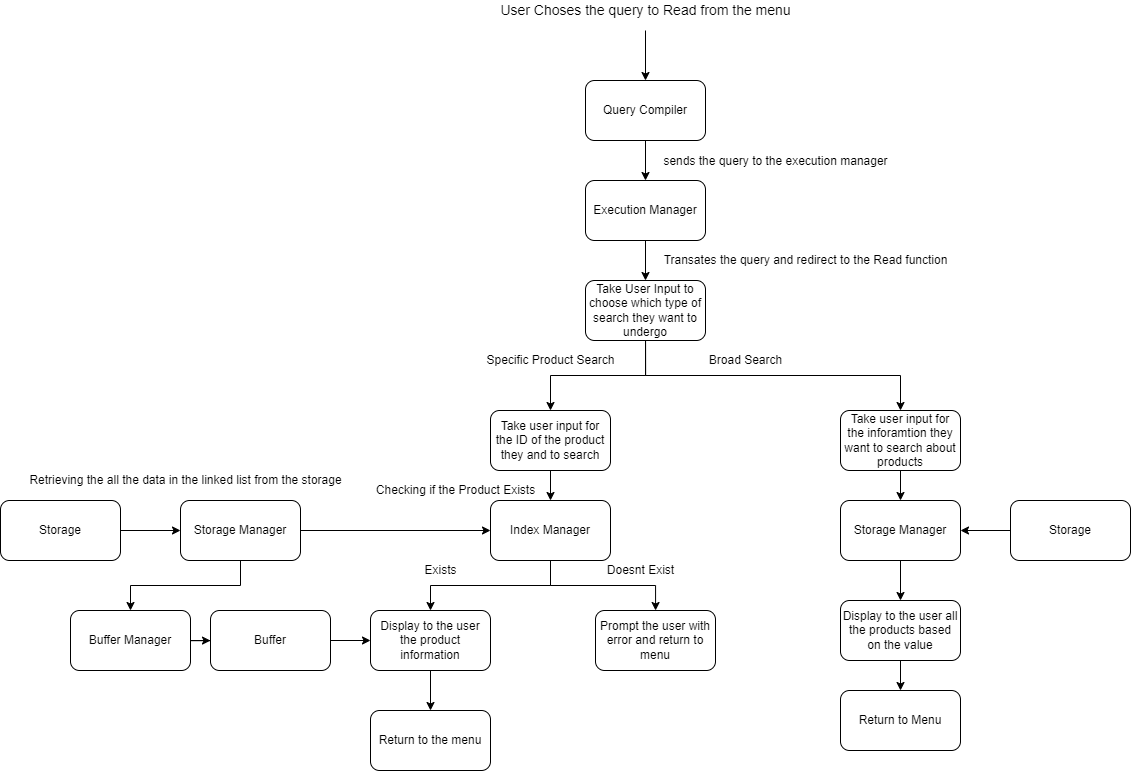

The diagram above was exported from draw.io. Its source (the exported page's mxGraphModel, read from the mxfile embedded in the PNG):
<mxGraphModel dx="2234" dy="641" grid="1" gridSize="10" guides="1" tooltips="1" connect="1" arrows="1" fold="1" page="1" pageScale="1" pageWidth="850" pageHeight="1100" math="0" shadow="0">
  <root>
    <mxCell id="0" />
    <mxCell id="1" parent="0" />
    <mxCell id="aAJxkYOLL7kl1T11UFjH-5" value="" style="edgeStyle=orthogonalEdgeStyle;rounded=0;orthogonalLoop=1;jettySize=auto;html=1;fontSize=14;" parent="1" source="aAJxkYOLL7kl1T11UFjH-1" target="aAJxkYOLL7kl1T11UFjH-4" edge="1">
      <mxGeometry relative="1" as="geometry" />
    </mxCell>
    <mxCell id="aAJxkYOLL7kl1T11UFjH-1" value="Query Compiler" style="rounded=1;whiteSpace=wrap;html=1;" parent="1" vertex="1">
      <mxGeometry x="355" y="110" width="120" height="60" as="geometry" />
    </mxCell>
    <mxCell id="aAJxkYOLL7kl1T11UFjH-2" value="" style="endArrow=classic;html=1;rounded=0;entryX=0.5;entryY=0;entryDx=0;entryDy=0;" parent="1" target="aAJxkYOLL7kl1T11UFjH-1" edge="1">
      <mxGeometry width="50" height="50" relative="1" as="geometry">
        <mxPoint x="415" y="60" as="sourcePoint" />
        <mxPoint x="465" y="190" as="targetPoint" />
        <Array as="points">
          <mxPoint x="415" y="110" />
        </Array>
      </mxGeometry>
    </mxCell>
    <mxCell id="aAJxkYOLL7kl1T11UFjH-3" value="&lt;font style=&quot;font-size: 14px&quot;&gt;User Choses the query to Read from the menu&lt;/font&gt;" style="text;html=1;align=center;verticalAlign=middle;resizable=0;points=[];autosize=1;strokeColor=none;fillColor=none;" parent="1" vertex="1">
      <mxGeometry x="260" y="30" width="310" height="20" as="geometry" />
    </mxCell>
    <mxCell id="aAJxkYOLL7kl1T11UFjH-8" value="" style="edgeStyle=orthogonalEdgeStyle;rounded=0;orthogonalLoop=1;jettySize=auto;html=1;fontSize=12;" parent="1" source="aAJxkYOLL7kl1T11UFjH-4" target="aAJxkYOLL7kl1T11UFjH-7" edge="1">
      <mxGeometry relative="1" as="geometry" />
    </mxCell>
    <mxCell id="aAJxkYOLL7kl1T11UFjH-4" value="Execution Manager" style="whiteSpace=wrap;html=1;rounded=1;" parent="1" vertex="1">
      <mxGeometry x="355" y="210" width="120" height="60" as="geometry" />
    </mxCell>
    <mxCell id="aAJxkYOLL7kl1T11UFjH-6" value="&lt;font style=&quot;font-size: 12px&quot;&gt;sends the query to the execution manager&lt;/font&gt;" style="text;html=1;align=center;verticalAlign=middle;resizable=0;points=[];autosize=1;strokeColor=none;fillColor=none;fontSize=14;" parent="1" vertex="1">
      <mxGeometry x="425" y="180" width="240" height="20" as="geometry" />
    </mxCell>
    <mxCell id="uQ7h2HqzVZ7CvS2In6BJ-2" value="" style="edgeStyle=orthogonalEdgeStyle;rounded=0;orthogonalLoop=1;jettySize=auto;html=1;" parent="1" source="aAJxkYOLL7kl1T11UFjH-7" target="uQ7h2HqzVZ7CvS2In6BJ-1" edge="1">
      <mxGeometry relative="1" as="geometry" />
    </mxCell>
    <mxCell id="uQ7h2HqzVZ7CvS2In6BJ-4" value="" style="edgeStyle=orthogonalEdgeStyle;rounded=0;orthogonalLoop=1;jettySize=auto;html=1;exitX=0.5;exitY=1;exitDx=0;exitDy=0;" parent="1" source="aAJxkYOLL7kl1T11UFjH-7" target="uQ7h2HqzVZ7CvS2In6BJ-3" edge="1">
      <mxGeometry relative="1" as="geometry" />
    </mxCell>
    <mxCell id="aAJxkYOLL7kl1T11UFjH-7" value="Take User Input to choose which type of search they want to undergo" style="whiteSpace=wrap;html=1;rounded=1;" parent="1" vertex="1">
      <mxGeometry x="355" y="310" width="120" height="60" as="geometry" />
    </mxCell>
    <mxCell id="aAJxkYOLL7kl1T11UFjH-11" value="Transates the query and redirect to the Read function" style="text;html=1;align=center;verticalAlign=middle;resizable=0;points=[];autosize=1;strokeColor=none;fillColor=none;fontSize=12;" parent="1" vertex="1">
      <mxGeometry x="425" y="280" width="300" height="20" as="geometry" />
    </mxCell>
    <mxCell id="uQ7h2HqzVZ7CvS2In6BJ-16" style="edgeStyle=orthogonalEdgeStyle;rounded=0;orthogonalLoop=1;jettySize=auto;html=1;exitX=0.5;exitY=1;exitDx=0;exitDy=0;entryX=0.5;entryY=0;entryDx=0;entryDy=0;" parent="1" source="uQ7h2HqzVZ7CvS2In6BJ-1" target="uQ7h2HqzVZ7CvS2In6BJ-7" edge="1">
      <mxGeometry relative="1" as="geometry" />
    </mxCell>
    <mxCell id="uQ7h2HqzVZ7CvS2In6BJ-1" value="Take user input for the ID of the product they and to search" style="whiteSpace=wrap;html=1;rounded=1;" parent="1" vertex="1">
      <mxGeometry x="260" y="440" width="120" height="60" as="geometry" />
    </mxCell>
    <mxCell id="uQ7h2HqzVZ7CvS2In6BJ-34" value="" style="edgeStyle=orthogonalEdgeStyle;rounded=0;orthogonalLoop=1;jettySize=auto;html=1;" parent="1" source="uQ7h2HqzVZ7CvS2In6BJ-3" target="uQ7h2HqzVZ7CvS2In6BJ-33" edge="1">
      <mxGeometry relative="1" as="geometry" />
    </mxCell>
    <mxCell id="uQ7h2HqzVZ7CvS2In6BJ-3" value="&lt;span&gt;Take user input for the inforamtion they want to search about products&lt;/span&gt;" style="whiteSpace=wrap;html=1;rounded=1;" parent="1" vertex="1">
      <mxGeometry x="610" y="440" width="120" height="60" as="geometry" />
    </mxCell>
    <mxCell id="uQ7h2HqzVZ7CvS2In6BJ-5" value="Specific Product Search" style="text;html=1;align=center;verticalAlign=middle;resizable=0;points=[];autosize=1;strokeColor=none;fillColor=none;" parent="1" vertex="1">
      <mxGeometry x="250" y="380" width="140" height="20" as="geometry" />
    </mxCell>
    <mxCell id="uQ7h2HqzVZ7CvS2In6BJ-6" value="Broad Search" style="text;html=1;align=center;verticalAlign=middle;resizable=0;points=[];autosize=1;strokeColor=none;fillColor=none;" parent="1" vertex="1">
      <mxGeometry x="470" y="380" width="90" height="20" as="geometry" />
    </mxCell>
    <mxCell id="uQ7h2HqzVZ7CvS2In6BJ-20" value="" style="edgeStyle=orthogonalEdgeStyle;rounded=0;orthogonalLoop=1;jettySize=auto;html=1;" parent="1" source="uQ7h2HqzVZ7CvS2In6BJ-7" target="uQ7h2HqzVZ7CvS2In6BJ-19" edge="1">
      <mxGeometry relative="1" as="geometry" />
    </mxCell>
    <mxCell id="uQ7h2HqzVZ7CvS2In6BJ-22" value="" style="edgeStyle=orthogonalEdgeStyle;rounded=0;orthogonalLoop=1;jettySize=auto;html=1;" parent="1" source="uQ7h2HqzVZ7CvS2In6BJ-7" target="uQ7h2HqzVZ7CvS2In6BJ-21" edge="1">
      <mxGeometry relative="1" as="geometry" />
    </mxCell>
    <mxCell id="uQ7h2HqzVZ7CvS2In6BJ-7" value="Index Manager" style="whiteSpace=wrap;html=1;rounded=1;" parent="1" vertex="1">
      <mxGeometry x="260" y="530" width="120" height="60" as="geometry" />
    </mxCell>
    <mxCell id="uQ7h2HqzVZ7CvS2In6BJ-17" style="edgeStyle=orthogonalEdgeStyle;rounded=0;orthogonalLoop=1;jettySize=auto;html=1;exitX=1;exitY=0.5;exitDx=0;exitDy=0;entryX=0;entryY=0.5;entryDx=0;entryDy=0;" parent="1" source="uQ7h2HqzVZ7CvS2In6BJ-9" target="uQ7h2HqzVZ7CvS2In6BJ-7" edge="1">
      <mxGeometry relative="1" as="geometry" />
    </mxCell>
    <mxCell id="uQ7h2HqzVZ7CvS2In6BJ-29" value="" style="edgeStyle=orthogonalEdgeStyle;rounded=0;orthogonalLoop=1;jettySize=auto;html=1;" parent="1" source="uQ7h2HqzVZ7CvS2In6BJ-9" target="uQ7h2HqzVZ7CvS2In6BJ-28" edge="1">
      <mxGeometry relative="1" as="geometry" />
    </mxCell>
    <mxCell id="uQ7h2HqzVZ7CvS2In6BJ-9" value="Storage Manager" style="whiteSpace=wrap;html=1;rounded=1;" parent="1" vertex="1">
      <mxGeometry x="-50" y="530" width="120" height="60" as="geometry" />
    </mxCell>
    <mxCell id="uQ7h2HqzVZ7CvS2In6BJ-18" style="edgeStyle=orthogonalEdgeStyle;rounded=0;orthogonalLoop=1;jettySize=auto;html=1;exitX=1;exitY=0.5;exitDx=0;exitDy=0;" parent="1" source="uQ7h2HqzVZ7CvS2In6BJ-11" target="uQ7h2HqzVZ7CvS2In6BJ-9" edge="1">
      <mxGeometry relative="1" as="geometry" />
    </mxCell>
    <mxCell id="uQ7h2HqzVZ7CvS2In6BJ-11" value="Storage" style="whiteSpace=wrap;html=1;rounded=1;" parent="1" vertex="1">
      <mxGeometry x="-230" y="530" width="120" height="60" as="geometry" />
    </mxCell>
    <mxCell id="uQ7h2HqzVZ7CvS2In6BJ-12" value="Checking if the Product Exists" style="text;html=1;align=center;verticalAlign=middle;resizable=0;points=[];autosize=1;strokeColor=none;fillColor=none;" parent="1" vertex="1">
      <mxGeometry x="140" y="510" width="170" height="20" as="geometry" />
    </mxCell>
    <mxCell id="uQ7h2HqzVZ7CvS2In6BJ-13" value="Retrieving the all the data in the linked list from the storage" style="text;html=1;align=center;verticalAlign=middle;resizable=0;points=[];autosize=1;strokeColor=none;fillColor=none;fontSize=12;" parent="1" vertex="1">
      <mxGeometry x="-210" y="500" width="330" height="20" as="geometry" />
    </mxCell>
    <mxCell id="uQ7h2HqzVZ7CvS2In6BJ-26" value="" style="edgeStyle=orthogonalEdgeStyle;rounded=0;orthogonalLoop=1;jettySize=auto;html=1;" parent="1" source="uQ7h2HqzVZ7CvS2In6BJ-19" target="uQ7h2HqzVZ7CvS2In6BJ-25" edge="1">
      <mxGeometry relative="1" as="geometry" />
    </mxCell>
    <mxCell id="uQ7h2HqzVZ7CvS2In6BJ-19" value="Display to the user the product information" style="whiteSpace=wrap;html=1;rounded=1;" parent="1" vertex="1">
      <mxGeometry x="140" y="640" width="120" height="60" as="geometry" />
    </mxCell>
    <mxCell id="uQ7h2HqzVZ7CvS2In6BJ-21" value="Prompt the user with error and return to menu" style="whiteSpace=wrap;html=1;rounded=1;" parent="1" vertex="1">
      <mxGeometry x="365" y="640" width="120" height="60" as="geometry" />
    </mxCell>
    <mxCell id="uQ7h2HqzVZ7CvS2In6BJ-23" value="Exists" style="text;html=1;align=center;verticalAlign=middle;resizable=0;points=[];autosize=1;strokeColor=none;fillColor=none;" parent="1" vertex="1">
      <mxGeometry x="185" y="590" width="50" height="20" as="geometry" />
    </mxCell>
    <mxCell id="uQ7h2HqzVZ7CvS2In6BJ-24" value="Doesnt Exist" style="text;html=1;align=center;verticalAlign=middle;resizable=0;points=[];autosize=1;strokeColor=none;fillColor=none;" parent="1" vertex="1">
      <mxGeometry x="370" y="590" width="80" height="20" as="geometry" />
    </mxCell>
    <mxCell id="uQ7h2HqzVZ7CvS2In6BJ-25" value="Return to the menu" style="whiteSpace=wrap;html=1;rounded=1;" parent="1" vertex="1">
      <mxGeometry x="140" y="740" width="120" height="60" as="geometry" />
    </mxCell>
    <mxCell id="uQ7h2HqzVZ7CvS2In6BJ-31" value="" style="edgeStyle=orthogonalEdgeStyle;rounded=0;orthogonalLoop=1;jettySize=auto;html=1;" parent="1" source="uQ7h2HqzVZ7CvS2In6BJ-28" target="uQ7h2HqzVZ7CvS2In6BJ-30" edge="1">
      <mxGeometry relative="1" as="geometry" />
    </mxCell>
    <mxCell id="uQ7h2HqzVZ7CvS2In6BJ-28" value="Buffer Manager" style="whiteSpace=wrap;html=1;rounded=1;" parent="1" vertex="1">
      <mxGeometry x="-160" y="640" width="120" height="60" as="geometry" />
    </mxCell>
    <mxCell id="uQ7h2HqzVZ7CvS2In6BJ-32" style="edgeStyle=orthogonalEdgeStyle;rounded=0;orthogonalLoop=1;jettySize=auto;html=1;exitX=1;exitY=0.5;exitDx=0;exitDy=0;entryX=0;entryY=0.5;entryDx=0;entryDy=0;" parent="1" source="uQ7h2HqzVZ7CvS2In6BJ-30" target="uQ7h2HqzVZ7CvS2In6BJ-19" edge="1">
      <mxGeometry relative="1" as="geometry" />
    </mxCell>
    <mxCell id="uQ7h2HqzVZ7CvS2In6BJ-30" value="Buffer" style="whiteSpace=wrap;html=1;rounded=1;" parent="1" vertex="1">
      <mxGeometry x="-20" y="640" width="120" height="60" as="geometry" />
    </mxCell>
    <mxCell id="uQ7h2HqzVZ7CvS2In6BJ-38" value="" style="edgeStyle=orthogonalEdgeStyle;rounded=0;orthogonalLoop=1;jettySize=auto;html=1;" parent="1" source="uQ7h2HqzVZ7CvS2In6BJ-33" target="uQ7h2HqzVZ7CvS2In6BJ-37" edge="1">
      <mxGeometry relative="1" as="geometry" />
    </mxCell>
    <mxCell id="uQ7h2HqzVZ7CvS2In6BJ-33" value="Storage Manager" style="whiteSpace=wrap;html=1;rounded=1;" parent="1" vertex="1">
      <mxGeometry x="610" y="530" width="120" height="60" as="geometry" />
    </mxCell>
    <mxCell id="uQ7h2HqzVZ7CvS2In6BJ-39" style="edgeStyle=orthogonalEdgeStyle;rounded=0;orthogonalLoop=1;jettySize=auto;html=1;exitX=0;exitY=0.5;exitDx=0;exitDy=0;" parent="1" source="uQ7h2HqzVZ7CvS2In6BJ-35" target="uQ7h2HqzVZ7CvS2In6BJ-33" edge="1">
      <mxGeometry relative="1" as="geometry" />
    </mxCell>
    <mxCell id="uQ7h2HqzVZ7CvS2In6BJ-35" value="Storage" style="whiteSpace=wrap;html=1;rounded=1;" parent="1" vertex="1">
      <mxGeometry x="780" y="530" width="120" height="60" as="geometry" />
    </mxCell>
    <mxCell id="uQ7h2HqzVZ7CvS2In6BJ-41" value="" style="edgeStyle=orthogonalEdgeStyle;rounded=0;orthogonalLoop=1;jettySize=auto;html=1;" parent="1" source="uQ7h2HqzVZ7CvS2In6BJ-37" target="uQ7h2HqzVZ7CvS2In6BJ-40" edge="1">
      <mxGeometry relative="1" as="geometry" />
    </mxCell>
    <mxCell id="uQ7h2HqzVZ7CvS2In6BJ-37" value="Display to the user all the products based on the value" style="whiteSpace=wrap;html=1;rounded=1;" parent="1" vertex="1">
      <mxGeometry x="610" y="630" width="120" height="60" as="geometry" />
    </mxCell>
    <mxCell id="uQ7h2HqzVZ7CvS2In6BJ-40" value="Return to Menu" style="whiteSpace=wrap;html=1;rounded=1;" parent="1" vertex="1">
      <mxGeometry x="610" y="720" width="120" height="60" as="geometry" />
    </mxCell>
  </root>
</mxGraphModel>